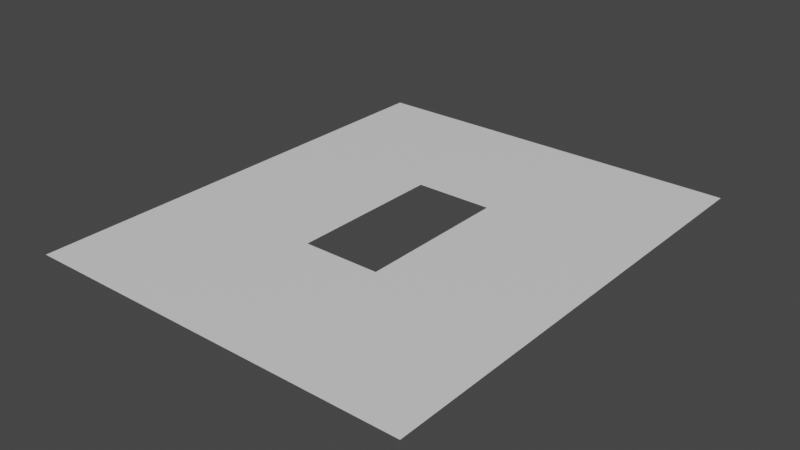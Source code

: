 # Source: Rechteck_target.blend  (saved by Blender 2.90.8; exported with 4.5.12 LTS)
import bpy
from mathutils import Matrix  # noqa: F401  (used for matrix-valued properties, if any)

bpy.ops.wm.read_factory_settings(use_empty=True)
scene = bpy.context.scene
scene.name = 'Scene'

# ---- collections
col_collection = bpy.data.collections.new('Collection'); scene.collection.children.link(col_collection)

# ---- materials (node trees are filled in below, after node groups)
mat_material_002 = bpy.data.materials.new('Material.002')
mat_material_002.use_backface_culling = True
mat_material_002.use_transparent_shadow = False

# ---- material node trees
mat_material_002.use_nodes = True; mat_material_002.node_tree.nodes.clear()
_N = mat_material_002.node_tree.nodes; _L = mat_material_002.node_tree.links
n0 = _N.new('ShaderNodeBsdfPrincipled'); n0.name = 'Principled BSDF'; n0.location = (10, 300)
n0.distribution = 'GGX'
n0.subsurface_method = 'BURLEY'
n0.inputs[3].default_value = 1.45
n0.inputs[27].default_value = (0.0, 0.0, 0.0, 1.0)
n0.inputs[28].default_value = 1.0
n1 = _N.new('ShaderNodeOutputMaterial'); n1.name = 'Material Output'; n1.location = (300, 300)
_L.new(n0.outputs[0], n1.inputs[0])
n1.is_active_output = True

# ---- world
world_world = bpy.data.worlds.new('World'); scene.world = world_world
world_world.use_nodes = True; world_world.node_tree.nodes.clear()
_N = world_world.node_tree.nodes; _L = world_world.node_tree.links
n0 = _N.new('ShaderNodeOutputWorld'); n0.name = 'World Output'; n0.location = (300, 300)
n1 = _N.new('ShaderNodeBackground'); n1.name = 'Background'; n1.location = (10, 300)
n1.inputs[0].default_value = (0.05088, 0.05088, 0.05088, 1.0)
_L.new(n1.outputs[0], n0.inputs[0])
n0.is_active_output = True
world_world.color = (0.05088, 0.05088, 0.05088)
world_world.use_sun_shadow = False
world_world.sun_shadow_jitter_overblur = 0.0

# ---- meshes
me_plane_007 = bpy.data.meshes.new('Plane.007')
me_plane_007.from_pydata([(-6.0, -8.0, 0.0), (-4.0, -8.0, 0.0), (-6.0, -4.0, 0.0), (-4.0, -4.0, 0.0), (-10.0, -8.0, 0.0), (-10.0, -4.0, 0.0), (-6.0, 0.0, 0.0), (-4.0, 0.0, 0.0), (-10.0, 0.0, 0.0), (0.0, -8.0, 0.0), (0.0, -4.0, 0.0), (0.0, 0.0, 0.0), (-6.0, -12.0, 0.0), (-4.0, -12.0, 0.0), (-10.0, -12.0, 0.0), (0.0, -12.0, 0.0)], [], [(0, 2, 5, 4), (5, 2, 6, 8), (2, 3, 7, 6), (7, 3, 10, 11), (3, 1, 9, 10), (9, 1, 13, 15), (0, 4, 14, 12), (1, 0, 12, 13)])
_uv = me_plane_007.uv_layers.new(name='UVMap')
_uv.uv.foreach_set('vector', [0.0, 0.0, 0.0, 1.0, 0.0, 1.0, 0.0, 0.0, 0.0, 1.0, 0.0, 1.0, 0.0, 1.0, 0.0, 1.0, 0.0, 1.0, 1.0, 1.0, 1.0, 1.0, 0.0, 1.0, 1.0, 1.0, 1.0, 1.0, 1.0, 1.0, 1.0, 1.0, 1.0, 1.0, 1.0, 0.0, 1.0, 0.0, 1.0, 1.0, 1.0, 0.0, 1.0, 0.0, 1.0, 0.0, 1.0, 0.0, 0.0, 0.0, 0.0, 0.0, 0.0, 0.0, 0.0, 0.0, 1.0, 0.0, 0.0, 0.0, 0.0, 0.0, 1.0, 0.0])
me_plane_007.materials.append(mat_material_002)
me_plane_007.use_remesh_fix_poles = True
me_plane_007.use_remesh_preserve_attributes = False
me_plane_007.use_mirror_vertex_groups = False
me_plane_007.update()

# ---- objects
ob_plane = bpy.data.objects.new('Plane', me_plane_007)

# ---- transforms, parenting, visibility, modifiers, constraints
ob_plane.location = (0.0, 0.0, 0.0)
ob_plane.rotation_euler = (1.137e-13, 6.283, 1.748e-07)
ob_plane.lineart.crease_threshold = 0.0

# ---- collection membership
col_collection.objects.link(ob_plane)

# ---- scene / render settings (as saved in the file)
scene.frame_start = 1; scene.frame_end = 250; scene.frame_set(0)
scene.render.engine = 'BLENDER_EEVEE_NEXT'
scene.cycles.use_denoising = False
scene.cycles.samples = 128
scene.cycles.sampling_pattern = 'TABULATED_SOBOL'
scene.cycles.use_adaptive_sampling = False
scene.cycles.use_light_tree = False
scene.view_settings.view_transform = 'Filmic'
bpy.context.view_layer.update()

# ---- added for rendering (the .blend has no active camera and no usable light): camera, sun
cam_auto = bpy.data.cameras.new('AutoCamera')
cam_auto.lens = 50.0
cam_auto.sensor_width = 36.0
cam_auto.clip_end = 1000.0
ob_auto_camera = bpy.data.objects.new('AutoCamera', cam_auto)
scene.collection.objects.link(ob_auto_camera)
ob_auto_camera.location = (9.45247, -23.343, 11.562)
ob_auto_camera.rotation_euler = (1.09748, -7.21219e-08, 0.694738)
scene.camera = ob_auto_camera
light_auto_sun = bpy.data.lights.new('AutoSun', 'SUN')
light_auto_sun.energy = 3.0
light_auto_sun.angle = 0.0523599
ob_auto_sun = bpy.data.objects.new('AutoSun', light_auto_sun)
scene.collection.objects.link(ob_auto_sun)
ob_auto_sun.rotation_euler = (0.872665, 0.174533, 0.523599)
bpy.context.view_layer.update()
